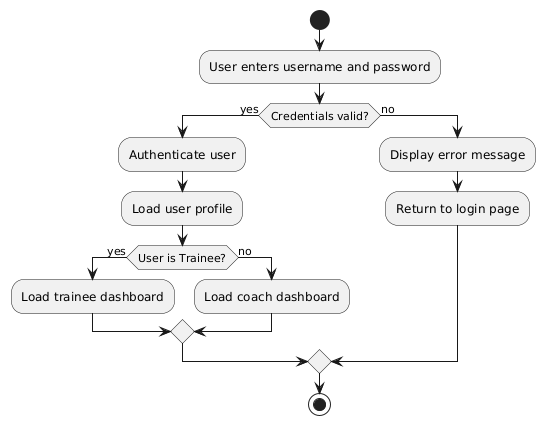

The diagram above was rendered by PlantUML. Its source (embedded in the PNG):
@startuml
start
:User enters username and password;

if (Credentials valid?) then (yes)
  :Authenticate user;
  :Load user profile;
  if (User is Trainee?) then (yes)
    :Load trainee dashboard;
  else (no)
    :Load coach dashboard;
  endif
else (no)
  :Display error message;
  :Return to login page;
endif

stop
@enduml